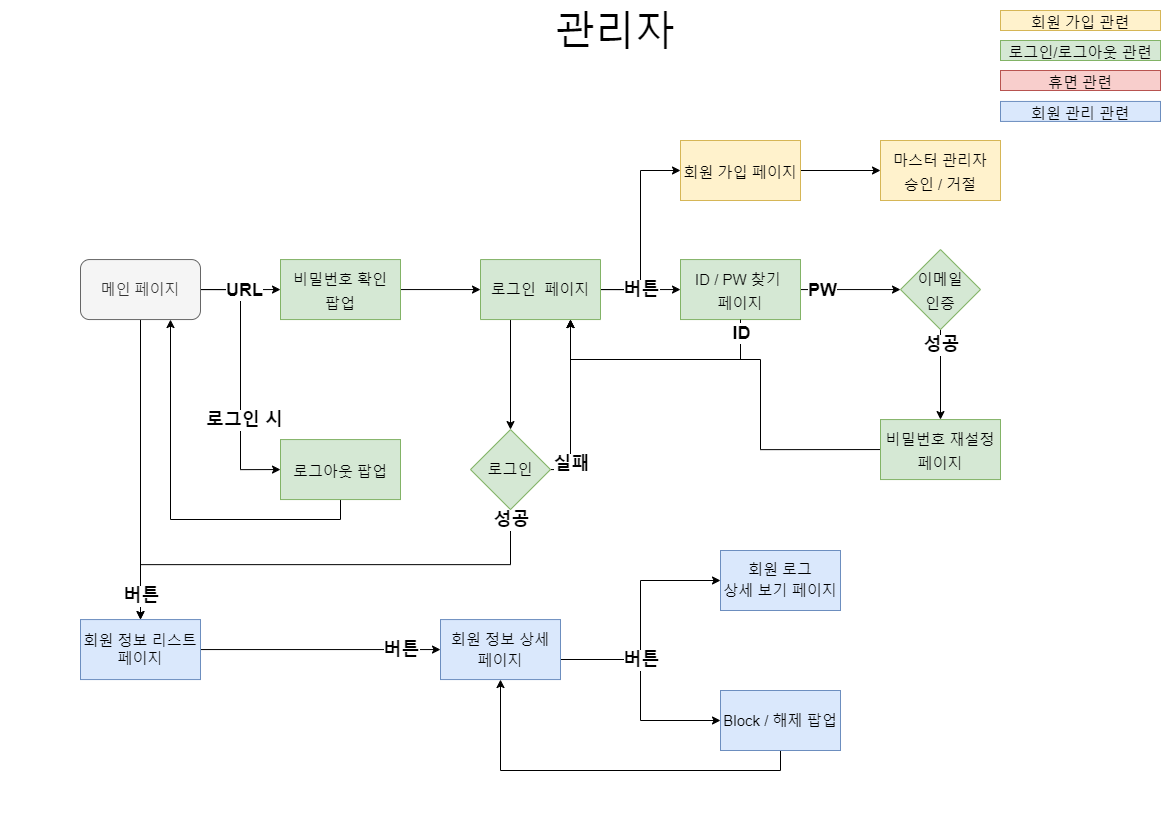

The diagram above was exported from draw.io. Its source (the exported page's mxGraphModel, read from the mxfile embedded in the PNG):
<mxGraphModel dx="820" dy="850" grid="1" gridSize="10" guides="1" tooltips="1" connect="1" arrows="1" fold="1" page="1" pageScale="1" pageWidth="1169" pageHeight="827" math="0" shadow="0">
  <root>
    <mxCell id="0" />
    <mxCell id="1" parent="0" />
    <mxCell id="xvi9RMChPOvqcoYp--ko-1" value="&lt;span style=&quot;font-size: 40px&quot;&gt;관리자&lt;/span&gt;" style="text;html=1;strokeColor=none;fillColor=none;align=center;verticalAlign=middle;whiteSpace=wrap;rounded=0;fontSize=30;" parent="1" vertex="1">
      <mxGeometry x="545" y="10" width="140" height="40" as="geometry" />
    </mxCell>
    <mxCell id="xvi9RMChPOvqcoYp--ko-122" style="edgeStyle=orthogonalEdgeStyle;rounded=0;orthogonalLoop=1;jettySize=auto;html=1;exitX=0.5;exitY=1;exitDx=0;exitDy=0;entryX=0.5;entryY=0;entryDx=0;entryDy=0;" parent="1" source="xvi9RMChPOvqcoYp--ko-5" target="xvi9RMChPOvqcoYp--ko-109" edge="1">
      <mxGeometry relative="1" as="geometry" />
    </mxCell>
    <mxCell id="xvi9RMChPOvqcoYp--ko-145" style="edgeStyle=orthogonalEdgeStyle;rounded=0;orthogonalLoop=1;jettySize=auto;html=1;exitX=1;exitY=0.5;exitDx=0;exitDy=0;entryX=0;entryY=0.5;entryDx=0;entryDy=0;" parent="1" source="xvi9RMChPOvqcoYp--ko-5" target="xvi9RMChPOvqcoYp--ko-81" edge="1">
      <mxGeometry relative="1" as="geometry">
        <Array as="points">
          <mxPoint x="240" y="289.06" />
          <mxPoint x="240" y="469.06" />
        </Array>
      </mxGeometry>
    </mxCell>
    <mxCell id="xvi9RMChPOvqcoYp--ko-152" style="edgeStyle=orthogonalEdgeStyle;rounded=0;orthogonalLoop=1;jettySize=auto;html=1;exitX=1;exitY=0.5;exitDx=0;exitDy=0;entryX=0;entryY=0.5;entryDx=0;entryDy=0;" parent="1" source="xvi9RMChPOvqcoYp--ko-5" target="xvi9RMChPOvqcoYp--ko-151" edge="1">
      <mxGeometry relative="1" as="geometry" />
    </mxCell>
    <mxCell id="xvi9RMChPOvqcoYp--ko-5" value="메인 페이지" style="rounded=1;whiteSpace=wrap;html=1;fontSize=15;fillColor=#f5f5f5;strokeColor=#666666;fontColor=#333333;" parent="1" vertex="1">
      <mxGeometry x="80" y="259.06" width="120" height="60" as="geometry" />
    </mxCell>
    <mxCell id="xvi9RMChPOvqcoYp--ko-144" style="edgeStyle=orthogonalEdgeStyle;rounded=0;orthogonalLoop=1;jettySize=auto;html=1;exitX=0;exitY=0.5;exitDx=0;exitDy=0;entryX=0;entryY=0.5;entryDx=0;entryDy=0;" parent="1" source="xvi9RMChPOvqcoYp--ko-8" target="xvi9RMChPOvqcoYp--ko-17" edge="1">
      <mxGeometry relative="1" as="geometry">
        <Array as="points">
          <mxPoint x="640" y="289.06" />
          <mxPoint x="640" y="170.06" />
        </Array>
      </mxGeometry>
    </mxCell>
    <mxCell id="xvi9RMChPOvqcoYp--ko-146" style="edgeStyle=orthogonalEdgeStyle;rounded=0;orthogonalLoop=1;jettySize=auto;html=1;exitX=0;exitY=0.5;exitDx=0;exitDy=0;entryX=0;entryY=0.5;entryDx=0;entryDy=0;" parent="1" source="xvi9RMChPOvqcoYp--ko-8" target="xvi9RMChPOvqcoYp--ko-44" edge="1">
      <mxGeometry relative="1" as="geometry" />
    </mxCell>
    <mxCell id="xvi9RMChPOvqcoYp--ko-158" style="edgeStyle=orthogonalEdgeStyle;rounded=0;orthogonalLoop=1;jettySize=auto;html=1;exitX=0.75;exitY=0;exitDx=0;exitDy=0;entryX=0.5;entryY=0;entryDx=0;entryDy=0;" parent="1" source="xvi9RMChPOvqcoYp--ko-8" target="xvi9RMChPOvqcoYp--ko-26" edge="1">
      <mxGeometry relative="1" as="geometry" />
    </mxCell>
    <mxCell id="xvi9RMChPOvqcoYp--ko-8" value="로그인&amp;nbsp; 페이지" style="rounded=0;whiteSpace=wrap;html=1;direction=west;fontSize=15;fillColor=#d5e8d4;strokeColor=#82b366;" parent="1" vertex="1">
      <mxGeometry x="480" y="259.06" width="120" height="60" as="geometry" />
    </mxCell>
    <mxCell id="xvi9RMChPOvqcoYp--ko-159" style="edgeStyle=orthogonalEdgeStyle;rounded=0;orthogonalLoop=1;jettySize=auto;html=1;exitX=1;exitY=0.5;exitDx=0;exitDy=0;entryX=0;entryY=0.5;entryDx=0;entryDy=0;" parent="1" source="xvi9RMChPOvqcoYp--ko-17" target="xvi9RMChPOvqcoYp--ko-136" edge="1">
      <mxGeometry relative="1" as="geometry" />
    </mxCell>
    <mxCell id="xvi9RMChPOvqcoYp--ko-17" value="&lt;font style=&quot;font-size: 15px&quot;&gt;회원 가입 페이지&lt;/font&gt;" style="rounded=0;whiteSpace=wrap;html=1;fontSize=20;fillColor=#fff2cc;strokeColor=#d6b656;" parent="1" vertex="1">
      <mxGeometry x="680" y="140" width="120" height="60" as="geometry" />
    </mxCell>
    <mxCell id="xvi9RMChPOvqcoYp--ko-156" style="edgeStyle=orthogonalEdgeStyle;rounded=0;orthogonalLoop=1;jettySize=auto;html=1;exitX=0.5;exitY=1;exitDx=0;exitDy=0;entryX=0.5;entryY=0;entryDx=0;entryDy=0;" parent="1" source="xvi9RMChPOvqcoYp--ko-26" target="xvi9RMChPOvqcoYp--ko-109" edge="1">
      <mxGeometry relative="1" as="geometry" />
    </mxCell>
    <mxCell id="xvi9RMChPOvqcoYp--ko-157" style="edgeStyle=orthogonalEdgeStyle;rounded=0;orthogonalLoop=1;jettySize=auto;html=1;exitX=1;exitY=0.5;exitDx=0;exitDy=0;entryX=0.25;entryY=0;entryDx=0;entryDy=0;" parent="1" source="xvi9RMChPOvqcoYp--ko-26" target="xvi9RMChPOvqcoYp--ko-8" edge="1">
      <mxGeometry relative="1" as="geometry" />
    </mxCell>
    <mxCell id="xvi9RMChPOvqcoYp--ko-26" value="로그인" style="rhombus;whiteSpace=wrap;html=1;rounded=0;fontSize=15;fillColor=#d5e8d4;strokeColor=#82b366;" parent="1" vertex="1">
      <mxGeometry x="470" y="429.06" width="80" height="80" as="geometry" />
    </mxCell>
    <mxCell id="xvi9RMChPOvqcoYp--ko-42" style="edgeStyle=orthogonalEdgeStyle;rounded=0;orthogonalLoop=1;jettySize=auto;html=1;exitX=0.5;exitY=1;exitDx=0;exitDy=0;entryX=0.75;entryY=1;entryDx=0;entryDy=0;fontSize=20;startArrow=none;startFill=0;endArrow=classic;endFill=1;verticalAlign=middle;" parent="1" source="xvi9RMChPOvqcoYp--ko-81" target="xvi9RMChPOvqcoYp--ko-5" edge="1">
      <mxGeometry relative="1" as="geometry">
        <Array as="points">
          <mxPoint x="340" y="519.06" />
          <mxPoint x="170" y="519.06" />
        </Array>
      </mxGeometry>
    </mxCell>
    <mxCell id="xvi9RMChPOvqcoYp--ko-160" style="edgeStyle=orthogonalEdgeStyle;rounded=0;orthogonalLoop=1;jettySize=auto;html=1;exitX=1;exitY=0.5;exitDx=0;exitDy=0;entryX=0;entryY=0.5;entryDx=0;entryDy=0;" parent="1" source="xvi9RMChPOvqcoYp--ko-44" target="j7cisAAtsKIAcuU_G84V-1" edge="1">
      <mxGeometry relative="1" as="geometry">
        <mxPoint x="880" y="289.05999999999995" as="targetPoint" />
      </mxGeometry>
    </mxCell>
    <mxCell id="xvi9RMChPOvqcoYp--ko-44" value="&lt;span style=&quot;font-size: 15px&quot;&gt;ID / PW 찾기 &lt;br&gt;페이지&lt;/span&gt;" style="rounded=0;whiteSpace=wrap;html=1;fontSize=20;fillColor=#d5e8d4;strokeColor=#82b366;" parent="1" vertex="1">
      <mxGeometry x="680" y="259.06" width="120" height="60" as="geometry" />
    </mxCell>
    <mxCell id="xvi9RMChPOvqcoYp--ko-50" value="&lt;span style=&quot;font-size: 15px&quot;&gt;회원 가입 관련&lt;/span&gt;" style="rounded=0;whiteSpace=wrap;html=1;fontSize=20;fillColor=#fff2cc;strokeColor=#d6b656;" parent="1" vertex="1">
      <mxGeometry x="1000" y="10" width="160" height="20" as="geometry" />
    </mxCell>
    <mxCell id="xvi9RMChPOvqcoYp--ko-51" value="&lt;span style=&quot;font-size: 15px&quot;&gt;로그인/로그아웃 관련&lt;/span&gt;" style="rounded=0;whiteSpace=wrap;html=1;fontSize=20;fillColor=#d5e8d4;strokeColor=#82b366;" parent="1" vertex="1">
      <mxGeometry x="1000" y="40" width="160" height="20" as="geometry" />
    </mxCell>
    <mxCell id="xvi9RMChPOvqcoYp--ko-52" value="&lt;font style=&quot;font-size: 15px&quot;&gt;휴면 관련&lt;/font&gt;" style="rounded=0;whiteSpace=wrap;html=1;fontSize=20;fillColor=#f8cecc;strokeColor=#b85450;" parent="1" vertex="1">
      <mxGeometry x="1000" y="70" width="160" height="20" as="geometry" />
    </mxCell>
    <mxCell id="xvi9RMChPOvqcoYp--ko-65" value="URL" style="edgeLabel;html=1;align=center;verticalAlign=middle;resizable=0;points=[];fontSize=18;fontStyle=1" parent="1" vertex="1" connectable="0">
      <mxGeometry x="242.99999999999994" y="289.05999999999995" as="geometry" />
    </mxCell>
    <mxCell id="xvi9RMChPOvqcoYp--ko-80" value="&lt;font style=&quot;font-size: 15px&quot;&gt;회원 관리 관련&lt;/font&gt;" style="rounded=0;whiteSpace=wrap;html=1;fontSize=20;fillColor=#dae8fc;strokeColor=#6c8ebf;" parent="1" vertex="1">
      <mxGeometry x="1000" y="100.94" width="160" height="20" as="geometry" />
    </mxCell>
    <mxCell id="xvi9RMChPOvqcoYp--ko-81" value="&lt;span style=&quot;font-size: 15px&quot;&gt;로그아웃 팝업&lt;/span&gt;&lt;span style=&quot;font-size: 15px&quot;&gt;&lt;br&gt;&lt;/span&gt;" style="rounded=0;whiteSpace=wrap;html=1;fontSize=20;fillColor=#d5e8d4;strokeColor=#82b366;" parent="1" vertex="1">
      <mxGeometry x="280" y="439.06" width="120" height="60" as="geometry" />
    </mxCell>
    <mxCell id="xvi9RMChPOvqcoYp--ko-87" value="로그인 시" style="edgeLabel;html=1;align=center;verticalAlign=middle;resizable=0;points=[];fontSize=18;fontStyle=1" parent="1" vertex="1" connectable="0">
      <mxGeometry x="243" y="419.06" as="geometry" />
    </mxCell>
    <mxCell id="xvi9RMChPOvqcoYp--ko-165" style="edgeStyle=orthogonalEdgeStyle;rounded=0;orthogonalLoop=1;jettySize=auto;html=1;exitX=0;exitY=0.5;exitDx=0;exitDy=0;entryX=0.25;entryY=0;entryDx=0;entryDy=0;" parent="1" source="xvi9RMChPOvqcoYp--ko-91" target="xvi9RMChPOvqcoYp--ko-8" edge="1">
      <mxGeometry relative="1" as="geometry">
        <Array as="points">
          <mxPoint x="760" y="449.06" />
          <mxPoint x="760" y="359.06" />
          <mxPoint x="570" y="359.06" />
        </Array>
      </mxGeometry>
    </mxCell>
    <mxCell id="xvi9RMChPOvqcoYp--ko-91" value="&lt;span style=&quot;font-size: 15px&quot;&gt;비밀번호 재설정&lt;br&gt;페이지&lt;br&gt;&lt;/span&gt;" style="rounded=0;whiteSpace=wrap;html=1;fontSize=20;fillColor=#d5e8d4;strokeColor=#82b366;" parent="1" vertex="1">
      <mxGeometry x="880" y="419.06" width="120" height="60" as="geometry" />
    </mxCell>
    <mxCell id="xvi9RMChPOvqcoYp--ko-92" value="성공" style="edgeLabel;html=1;align=center;verticalAlign=middle;resizable=0;points=[];fontSize=18;fontStyle=1" parent="1" vertex="1" connectable="0">
      <mxGeometry x="510" y="519.06" as="geometry" />
    </mxCell>
    <mxCell id="xvi9RMChPOvqcoYp--ko-108" style="edgeStyle=orthogonalEdgeStyle;rounded=0;orthogonalLoop=1;jettySize=auto;html=1;exitX=1;exitY=0.5;exitDx=0;exitDy=0;entryX=0;entryY=0.5;entryDx=0;entryDy=0;" parent="1" source="xvi9RMChPOvqcoYp--ko-109" target="xvi9RMChPOvqcoYp--ko-113" edge="1">
      <mxGeometry relative="1" as="geometry" />
    </mxCell>
    <mxCell id="xvi9RMChPOvqcoYp--ko-109" value="회원 정보 리스트&lt;br&gt;페이지" style="whiteSpace=wrap;html=1;rounded=0;fontSize=15;fillColor=#dae8fc;strokeColor=#6c8ebf;" parent="1" vertex="1">
      <mxGeometry x="80" y="619.06" width="120" height="60" as="geometry" />
    </mxCell>
    <mxCell id="xvi9RMChPOvqcoYp--ko-110" value="" style="edgeStyle=orthogonalEdgeStyle;rounded=0;orthogonalLoop=1;jettySize=auto;html=1;entryX=0;entryY=0.5;entryDx=0;entryDy=0;" parent="1" source="xvi9RMChPOvqcoYp--ko-113" target="xvi9RMChPOvqcoYp--ko-119" edge="1">
      <mxGeometry relative="1" as="geometry">
        <mxPoint x="700" y="649.06" as="targetPoint" />
        <Array as="points">
          <mxPoint x="640" y="659" />
          <mxPoint x="640" y="720" />
        </Array>
      </mxGeometry>
    </mxCell>
    <mxCell id="xvi9RMChPOvqcoYp--ko-111" style="edgeStyle=orthogonalEdgeStyle;rounded=0;orthogonalLoop=1;jettySize=auto;html=1;exitX=1;exitY=0.5;exitDx=0;exitDy=0;entryX=0;entryY=0.5;entryDx=0;entryDy=0;" parent="1" source="xvi9RMChPOvqcoYp--ko-113" target="xvi9RMChPOvqcoYp--ko-117" edge="1">
      <mxGeometry relative="1" as="geometry">
        <Array as="points">
          <mxPoint x="560" y="659" />
          <mxPoint x="640" y="659" />
          <mxPoint x="640" y="580" />
        </Array>
      </mxGeometry>
    </mxCell>
    <mxCell id="xvi9RMChPOvqcoYp--ko-113" value="&lt;span style=&quot;font-size: 15px&quot;&gt;회원 정보 상세&lt;br&gt;페이지&lt;br&gt;&lt;/span&gt;" style="rounded=0;whiteSpace=wrap;html=1;fontSize=18;fillColor=#dae8fc;strokeColor=#6c8ebf;" parent="1" vertex="1">
      <mxGeometry x="440" y="619.06" width="120" height="60" as="geometry" />
    </mxCell>
    <mxCell id="xvi9RMChPOvqcoYp--ko-114" value="버튼" style="edgeLabel;html=1;align=center;verticalAlign=middle;resizable=0;points=[];fontSize=18;fontStyle=1" parent="1" vertex="1" connectable="0">
      <mxGeometry x="140" y="595.06" as="geometry" />
    </mxCell>
    <mxCell id="xvi9RMChPOvqcoYp--ko-115" value="버튼" style="edgeLabel;html=1;align=center;verticalAlign=middle;resizable=0;points=[];fontSize=18;fontStyle=1" parent="1" vertex="1" connectable="0">
      <mxGeometry x="400" y="649.06" as="geometry" />
    </mxCell>
    <mxCell id="xvi9RMChPOvqcoYp--ko-117" value="&lt;span style=&quot;font-size: 15px&quot;&gt;회원 로그&lt;/span&gt;&lt;br style=&quot;font-size: 15px&quot;&gt;&lt;span style=&quot;font-size: 15px&quot;&gt;상세 보기 페이지&lt;/span&gt;" style="rounded=0;whiteSpace=wrap;html=1;fillColor=#dae8fc;strokeColor=#6c8ebf;" parent="1" vertex="1">
      <mxGeometry x="720" y="550" width="120" height="60" as="geometry" />
    </mxCell>
    <mxCell id="xvi9RMChPOvqcoYp--ko-118" style="edgeStyle=orthogonalEdgeStyle;rounded=0;orthogonalLoop=1;jettySize=auto;html=1;exitX=0.5;exitY=1;exitDx=0;exitDy=0;entryX=0.5;entryY=1;entryDx=0;entryDy=0;" parent="1" source="xvi9RMChPOvqcoYp--ko-119" target="xvi9RMChPOvqcoYp--ko-113" edge="1">
      <mxGeometry relative="1" as="geometry" />
    </mxCell>
    <mxCell id="xvi9RMChPOvqcoYp--ko-119" value="&lt;span style=&quot;font-size: 15px&quot;&gt;Block / 해제 팝업&lt;/span&gt;" style="rounded=0;whiteSpace=wrap;html=1;fillColor=#dae8fc;strokeColor=#6c8ebf;" parent="1" vertex="1">
      <mxGeometry x="720" y="690" width="120" height="60" as="geometry" />
    </mxCell>
    <mxCell id="xvi9RMChPOvqcoYp--ko-120" value="버튼" style="edgeLabel;html=1;align=center;verticalAlign=middle;resizable=0;points=[];fontSize=18;fontStyle=1" parent="1" vertex="1" connectable="0">
      <mxGeometry x="640" y="659.06" as="geometry" />
    </mxCell>
    <mxCell id="xvi9RMChPOvqcoYp--ko-161" style="edgeStyle=orthogonalEdgeStyle;rounded=0;orthogonalLoop=1;jettySize=auto;html=1;exitX=0.5;exitY=1;exitDx=0;exitDy=0;entryX=0.5;entryY=0;entryDx=0;entryDy=0;" parent="1" source="j7cisAAtsKIAcuU_G84V-1" target="xvi9RMChPOvqcoYp--ko-91" edge="1">
      <mxGeometry relative="1" as="geometry">
        <mxPoint x="940" y="319.05999999999995" as="sourcePoint" />
      </mxGeometry>
    </mxCell>
    <mxCell id="xvi9RMChPOvqcoYp--ko-163" style="edgeStyle=orthogonalEdgeStyle;rounded=0;orthogonalLoop=1;jettySize=auto;html=1;entryX=0.25;entryY=0;entryDx=0;entryDy=0;exitX=0.5;exitY=1;exitDx=0;exitDy=0;" parent="1" source="xvi9RMChPOvqcoYp--ko-44" target="xvi9RMChPOvqcoYp--ko-8" edge="1">
      <mxGeometry relative="1" as="geometry">
        <Array as="points">
          <mxPoint x="740" y="359" />
          <mxPoint x="570" y="359" />
        </Array>
        <mxPoint x="940" y="340" as="sourcePoint" />
      </mxGeometry>
    </mxCell>
    <mxCell id="xvi9RMChPOvqcoYp--ko-136" value="&lt;span style=&quot;font-size: 15px&quot;&gt;마스터 관리자&lt;br&gt;승인 / 거절&lt;br&gt;&lt;/span&gt;" style="rounded=0;whiteSpace=wrap;html=1;fontSize=20;fillColor=#fff2cc;strokeColor=#d6b656;" parent="1" vertex="1">
      <mxGeometry x="880" y="140" width="120" height="60" as="geometry" />
    </mxCell>
    <mxCell id="xvi9RMChPOvqcoYp--ko-149" value="실패" style="edgeLabel;html=1;align=center;verticalAlign=middle;resizable=0;points=[];fontSize=18;fontStyle=1" parent="1" vertex="1" connectable="0">
      <mxGeometry x="570" y="463.06" as="geometry" />
    </mxCell>
    <mxCell id="xvi9RMChPOvqcoYp--ko-153" style="edgeStyle=orthogonalEdgeStyle;rounded=0;orthogonalLoop=1;jettySize=auto;html=1;exitX=1;exitY=0.5;exitDx=0;exitDy=0;entryX=1;entryY=0.5;entryDx=0;entryDy=0;" parent="1" source="xvi9RMChPOvqcoYp--ko-151" target="xvi9RMChPOvqcoYp--ko-8" edge="1">
      <mxGeometry relative="1" as="geometry" />
    </mxCell>
    <mxCell id="xvi9RMChPOvqcoYp--ko-151" value="&lt;span style=&quot;font-size: 15px&quot;&gt;비밀번호 확인&lt;br&gt;팝업&lt;br&gt;&lt;/span&gt;" style="rounded=0;whiteSpace=wrap;html=1;fontSize=20;fillColor=#d5e8d4;strokeColor=#82b366;" parent="1" vertex="1">
      <mxGeometry x="280" y="259.06" width="120" height="60" as="geometry" />
    </mxCell>
    <mxCell id="xvi9RMChPOvqcoYp--ko-162" value="PW" style="edgeLabel;html=1;align=center;verticalAlign=middle;resizable=0;points=[];fontSize=18;fontStyle=1" parent="1" vertex="1" connectable="0">
      <mxGeometry x="821" y="289.06" as="geometry" />
    </mxCell>
    <mxCell id="xvi9RMChPOvqcoYp--ko-164" value="ID" style="edgeLabel;html=1;align=center;verticalAlign=middle;resizable=0;points=[];fontSize=18;fontStyle=1" parent="1" vertex="1" connectable="0">
      <mxGeometry x="740" y="332.06" as="geometry" />
    </mxCell>
    <mxCell id="xvi9RMChPOvqcoYp--ko-167" value="버튼" style="edgeLabel;html=1;align=center;verticalAlign=middle;resizable=0;points=[];fontSize=18;fontStyle=1" parent="1" vertex="1" connectable="0">
      <mxGeometry x="640" y="289.05999999999995" as="geometry" />
    </mxCell>
    <mxCell id="j7cisAAtsKIAcuU_G84V-1" value="&lt;font style=&quot;font-size: 15px&quot;&gt;이메일&lt;br&gt;인증&lt;br&gt;&lt;/font&gt;" style="rhombus;whiteSpace=wrap;html=1;fontSize=20;fillColor=#d5e8d4;strokeColor=#82b366;" vertex="1" parent="1">
      <mxGeometry x="900" y="249.06" width="80" height="80" as="geometry" />
    </mxCell>
    <mxCell id="j7cisAAtsKIAcuU_G84V-2" value="성공" style="edgeLabel;html=1;align=center;verticalAlign=middle;resizable=0;points=[];fontSize=18;fontStyle=1" vertex="1" connectable="0" parent="1">
      <mxGeometry x="940" y="343.99999999999994" as="geometry" />
    </mxCell>
  </root>
</mxGraphModel>